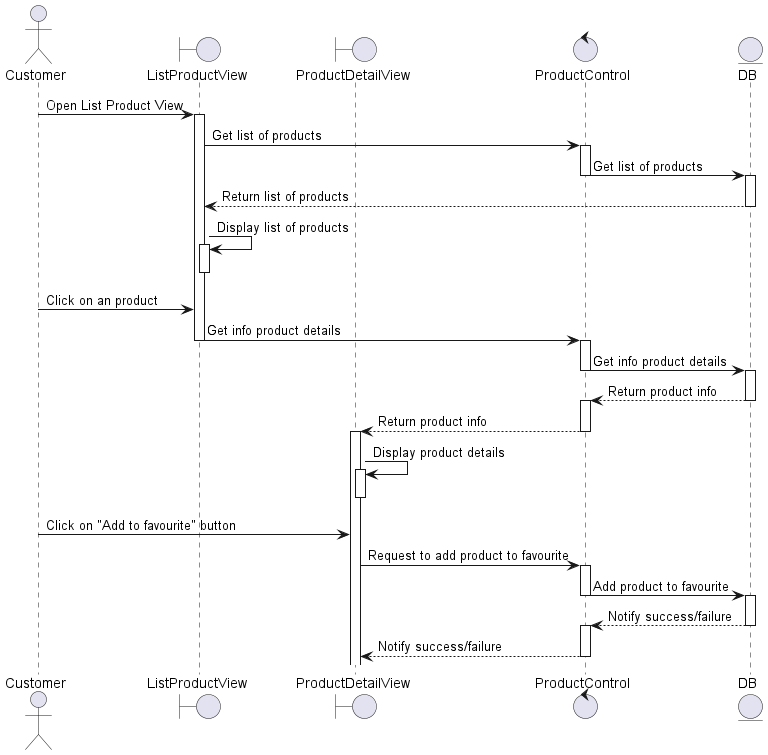

The diagram above was rendered by PlantUML. Its source (embedded in the PNG):
@startuml 
actor Customer 
boundary ListProductView 
boundary ProductDetailView 
control ProductControl
entity DB 

Customer -> ListProductView: Open List Product View
activate ListProductView 
ListProductView -> ProductControl : Get list of products
activate ProductControl 
ProductControl -> DB: Get list of products
deactivate ProductControl
activate DB
DB --> ListProductView: Return list of products
deactivate DB
ListProductView -> ListProductView: Display list of products
activate ListProductView 
deactivate ListProductView 

Customer -> ListProductView: Click on an product
ListProductView -> ProductControl: Get info product details
deactivate ListProductView
activate ProductControl
ProductControl -> DB: Get info product details
deactivate ProductControl
activate DB

DB --> ProductControl: Return product info
deactivate DB
activate ProductControl

ProductControl --> ProductDetailView: Return product info
deactivate ProductControl

activate ProductDetailView
ProductDetailView -> ProductDetailView: Display product details
activate ProductDetailView
deactivate ProductDetailView
Customer -> ProductDetailView: Click on "Add to favourite" button

ProductDetailView -> ProductControl: Request to add product to favourite
activate ProductControl    

ProductControl -> DB: Add product to favourite
deactivate ProductControl
activate DB

DB--> ProductControl : Notify success/failure
deactivate DB
activate ProductControl
ProductControl --> ProductDetailView: Notify success/failure
deactivate ProductControl
@enduml